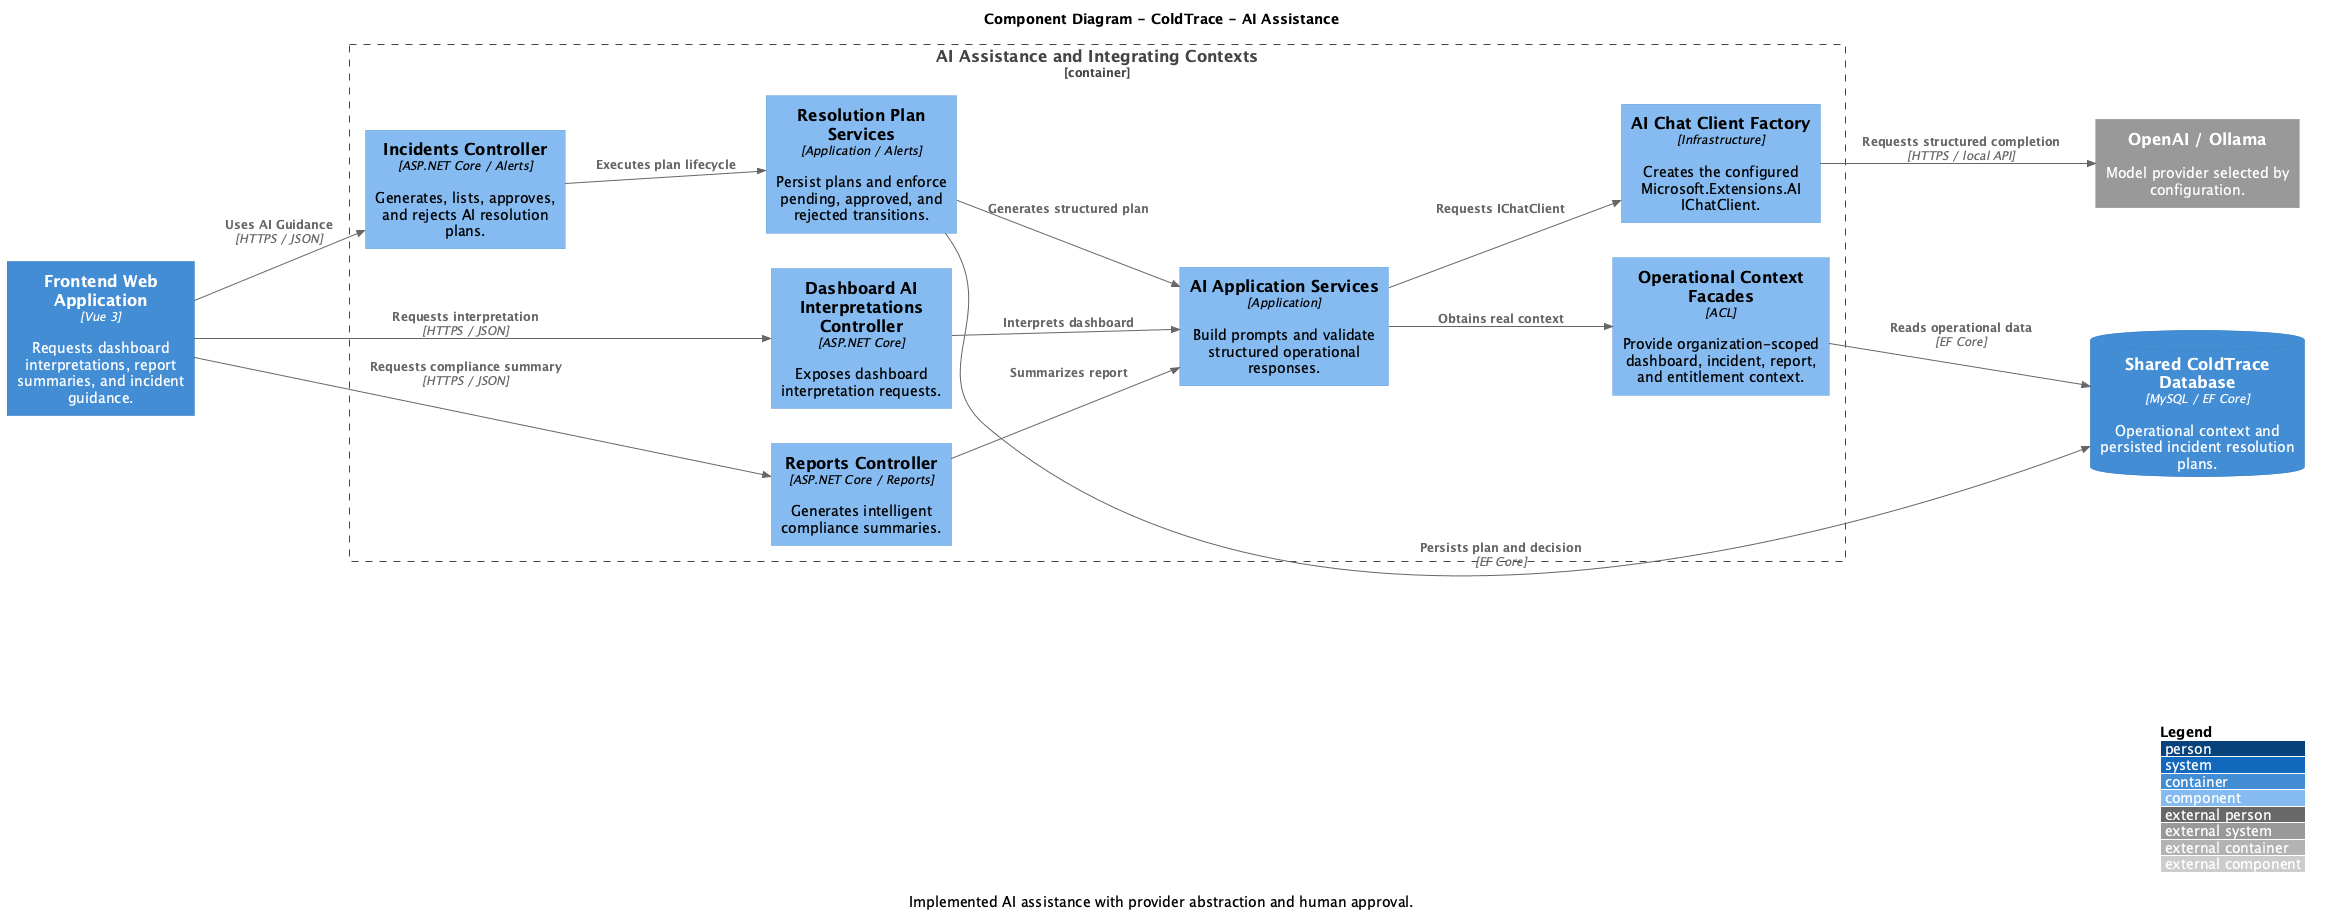

The diagram above was rendered by PlantUML. Its source (embedded in the PNG):
@startuml
!include https://raw.githubusercontent.com/plantuml-stdlib/C4-PlantUML/master/C4_Component.puml

title Component Diagram - ColdTrace - AI Assistance
caption Implemented AI assistance with provider abstraction and human approval.

LAYOUT_WITH_LEGEND()
LAYOUT_LEFT_RIGHT()

Container(webapp, "Frontend Web Application", "Vue 3", "Requests dashboard interpretations, report summaries, and incident guidance.")
System_Ext(provider, "OpenAI / Ollama", "Model provider selected by configuration.")
ContainerDb(database, "Shared ColdTrace Database", "MySQL / EF Core", "Operational context and persisted incident resolution plans.")

Container_Boundary(ai, "AI Assistance and Integrating Contexts") {
    Component(dashboard_controller, "Dashboard AI Interpretations Controller", "ASP.NET Core", "Exposes dashboard interpretation requests.")
    Component(incidents_controller, "Incidents Controller", "ASP.NET Core / Alerts", "Generates, lists, approves, and rejects AI resolution plans.")
    Component(reports_controller, "Reports Controller", "ASP.NET Core / Reports", "Generates intelligent compliance summaries.")
    Component(ai_services, "AI Application Services", "Application", "Build prompts and validate structured operational responses.")
    Component(plan_services, "Resolution Plan Services", "Application / Alerts", "Persist plans and enforce pending, approved, and rejected transitions.")
    Component(context_facades, "Operational Context Facades", "ACL", "Provide organization-scoped dashboard, incident, report, and entitlement context.")
    Component(chat_factory, "AI Chat Client Factory", "Infrastructure", "Creates the configured Microsoft.Extensions.AI IChatClient.")
}

Rel(webapp, dashboard_controller, "Requests interpretation", "HTTPS / JSON")
Rel(webapp, incidents_controller, "Uses AI Guidance", "HTTPS / JSON")
Rel(webapp, reports_controller, "Requests compliance summary", "HTTPS / JSON")
Rel(dashboard_controller, ai_services, "Interprets dashboard")
Rel(incidents_controller, plan_services, "Executes plan lifecycle")
Rel(reports_controller, ai_services, "Summarizes report")
Rel(plan_services, ai_services, "Generates structured plan")
Rel(ai_services, context_facades, "Obtains real context")
Rel(ai_services, chat_factory, "Requests IChatClient")
Rel(chat_factory, provider, "Requests structured completion", "HTTPS / local API")
Rel(plan_services, database, "Persists plan and decision", "EF Core")
Rel(context_facades, database, "Reads operational data", "EF Core")

@enduml